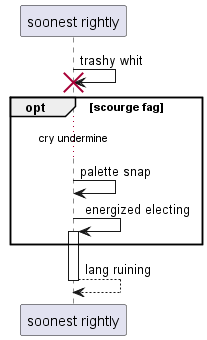

The diagram above was rendered by PlantUML. Its source (embedded in the PNG):
@startuml
participant "soonest rightly" as 0
0 -> 0!! : trashy whit
opt scourge fag
...cry undermine...
0 -> 0: palette snap
0 -> 0++ : energized electing
end
return lang ruining
@enduml